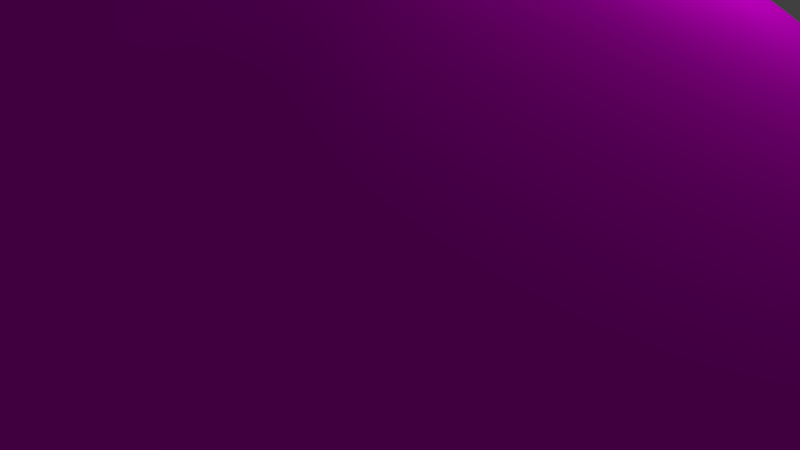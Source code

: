 # Source: charlotte.blend  (saved by Blender 2.82.7; exported with 4.5.12 LTS)
import bpy
from mathutils import Matrix  # noqa: F401  (used for matrix-valued properties, if any)

bpy.ops.wm.read_factory_settings(use_empty=True)
scene = bpy.context.scene
scene.name = 'Scene'

# ---- collections
col_collection_1 = bpy.data.collections.new('Collection 1'); scene.collection.children.link(col_collection_1)

# ---- images (referenced by path relative to the original .blend; pixels are not part of the script)
import os
ASSET_DIR = os.environ.get("B2B_ASSET_DIR", "")  # directory of the original .blend (textures are referenced by path, not embedded)
HERE = os.path.dirname(os.path.abspath(__file__))  # packed textures are extracted next to this script under _unpacked/

def load_image(name, relpath, width, height, colorspace="sRGB"):
    """Load a texture the original file referenced (path relative to the .blend, or extracted next to this script)."""
    p = next((c for c in (os.path.join(HERE, relpath), os.path.join(ASSET_DIR, relpath)) if relpath and os.path.exists(c)), "")
    if p:
        img = bpy.data.images.load(p, check_existing=True)
        img.name = name
    else:  # same state as the original file: an image datablock whose file is absent (Cycles renders it pink)
        img = bpy.data.images.new(name, width, height)
        img.source = "FILE"
        img.filepath = "//" + (relpath or name)
    img.colorspace_settings.name = colorspace
    return img
img_plastique_jpg = load_image('plastique.jpg', 'plastique.jpg', 1024, 1024, 'sRGB')

# ---- materials (node trees are filled in below, after node groups)
mat_material = bpy.data.materials.new('Material')
mat_material.use_transparent_shadow = False

# ---- material node trees
mat_material.use_nodes = True; mat_material.node_tree.nodes.clear()
_N = mat_material.node_tree.nodes; _L = mat_material.node_tree.links
n0 = _N.new('ShaderNodeOutputMaterial'); n0.name = 'Material Output'; n0.location = (300, 300)
n1 = _N.new('ShaderNodeBsdfDiffuse'); n1.name = 'Diffuse BSDF'; n1.location = (10, 300)
n1.inputs[1].default_value = 0.5
n2 = _N.new('ShaderNodeTexImage'); n2.name = 'Image Texture'; n2.location = (-280, 275)
n2.image = img_plastique_jpg
_L.new(n1.outputs[0], n0.inputs[0])
_L.new(n2.outputs[0], n1.inputs[0])
n0.is_active_output = True

# ---- world
world_world = bpy.data.worlds.new('World'); scene.world = world_world
world_world.color = (0.05088, 0.05088, 0.05088)
world_world.use_sun_shadow = False
world_world.sun_shadow_jitter_overblur = 0.0
world_world.cycles.sampling_method = 'MANUAL'

# ---- cameras
cam_camera = bpy.data.cameras.new('Camera')
cam_camera.clip_end = 100.0
cam_camera.lens = 35.0
cam_camera.sensor_width = 32.0
cam_camera.sensor_height = 18.0
cam_camera.ortho_scale = 7.314
cam_camera.dof.focus_distance = 0.0
cam_camera.dof.aperture_fstop = 128.0

# ---- lights
light_lamp = bpy.data.lights.new('Lamp', 'POINT')
light_lamp.transmission_factor = 0.0
light_lamp.cutoff_distance = 30.0
light_lamp.energy = 100.0
light_lamp.shadow_buffer_clip_start = 1.001
light_lamp.shadow_soft_size = 0.1
light_lamp.shadow_maximum_resolution = 0.006
light_lamp.use_absolute_resolution = True

# ---- meshes
me_sphere = bpy.data.meshes.new('Sphere')
me_sphere.from_pydata([(1.222, 1.167, 4.283), (-0.7857, 2.04, 3.991), (-0.8021, 3.008, 3.472), (-0.8046, 3.855, 2.774), (-0.8067, 4.55, 1.923), (-0.8083, 5.067, 0.9521), (-0.8275, 5.383, -0.05335), (1.86, 1.149, 4.283), (2.243, 2.941, 3.472), (2.578, 4.45, 1.923), (2.689, 4.955, 0.9521), (2.098, 1.076, 4.283), (1.409, -1.342, 4.283), (1.691, -2.194, 3.991), (1.944, -3.148, 3.475), (2.281, -5.16, 0.9521), (2.343, -5.468, -0.06535), (-0.6391, -1.367, 4.283), (-0.7516, -2.235, 3.991), (-0.8184, -3.207, 3.475), (-0.7516, -4.048, 2.774), (-0.7516, -4.743, 1.923), (-0.7516, -5.259, 0.9521), (-0.768, -5.571, -0.03971), (2.181, -4.653, 1.923), (2.045, -3.972, 2.774), (-1.337, -1.342, 4.283), (-1.506, -2.194, 3.991), (-1.695, -3.141, 3.472), (-1.86, -3.972, 2.774), (-1.996, -4.653, 1.923), (-2.096, -5.16, 0.9521), (-2.171, -5.466, -0.06892), (3.708, -5.157, -0.06535), (3.587, -4.866, 0.9521), (3.39, -4.389, 1.923), (3.124, -3.747, 2.774), (2.8, -2.965, 3.472), (2.43, -2.072, 3.991), (2.098, -1.27, 4.283), (-1.575, -1.27, 4.283), (-1.908, -2.072, 3.991), (-2.277, -2.965, 3.472), (-2.601, -3.747, 2.774), (-2.867, -4.389, 1.923), (-3.065, -4.866, 0.9521), (-3.195, -5.155, -0.09727), (4.655, -4.65, -0.06535), (4.48, -4.389, 0.9521), (4.193, -3.96, 1.923), (3.807, -3.382, 2.774), (3.337, -2.678, 3.472), (2.8, -1.875, 3.991), (-1.795, -1.153, 4.283), (-2.277, -1.875, 3.991), (-2.814, -2.678, 3.472), (-3.284, -3.382, 2.774), (-3.67, -3.96, 1.923), (-3.957, -4.389, 0.9521), (-4.14, -4.65, -0.1237), (2.317, -1.153, 4.283), (5.484, -3.969, -0.06535), (5.262, -3.747, 0.9521), (4.897, -3.382, 1.923), (4.406, -2.891, 2.774), (3.807, -2.292, 3.472), (-0.621, 1.167, 4.283), (-1.987, -0.9949, 4.283), (-2.601, -1.609, 3.991), (-3.284, -2.292, 3.472), (-3.883, -2.891, 2.774), (-4.374, -3.382, 1.923), (-4.739, -3.747, 0.9521), (-4.967, -3.969, -0.1471), (3.124, -1.609, 3.991), (2.51, -0.9949, 4.283), (6.166, -3.139, -0.06535), (5.904, -2.965, 0.9521), (5.475, -2.678, 1.923), (4.897, -2.292, 2.774), (-2.145, -0.8024, 4.283), (-2.867, -1.285, 3.991), (-3.67, -1.821, 3.472), (-4.374, -2.292, 2.774), (-4.952, -2.678, 1.923), (-5.381, -2.965, 0.9521), (-5.646, -3.139, -0.1667), (4.193, -1.821, 3.472), (3.39, -1.285, 3.991), (2.668, -0.8024, 4.283), (6.672, -2.193, -0.06535), (6.381, -2.072, 0.9521), (5.904, -1.875, 1.923), (-2.263, -0.5829, 4.283), (-3.065, -0.9151, 3.991), (-3.957, -1.285, 3.472), (-4.739, -1.609, 2.774), (-5.381, -1.875, 1.923), (-5.858, -2.072, 0.9521), (-6.151, -2.193, -0.1816), (5.262, -1.609, 2.774), (4.48, -1.285, 3.472), (3.587, -0.9151, 3.991), (2.785, -0.5829, 4.283), (6.983, -1.165, -0.06535), (6.675, -1.104, 0.9521), (-2.335, -0.3446, 4.279), (-3.186, -0.514, 3.991), (-4.134, -0.7025, 3.472), (-4.964, -0.8677, 2.774), (-5.646, -1.003, 1.923), (-6.152, -1.104, 0.9521), (-6.462, -1.165, -0.1914), (6.168, -1.003, 1.923), (5.487, -0.8677, 2.774), (4.656, -0.7025, 3.472), (3.709, -0.514, 3.991), (2.857, -0.3446, 4.279), (7.088, -0.09687, -0.06535), (-1.704, -0.09687, 4.28), (-3.227, -0.09687, 3.987), (-4.193, -0.09687, 3.472), (-5.04, -0.09687, 2.774), (-5.735, -0.09687, 1.923), (-6.251, -0.09687, 0.9521), (-6.567, -0.09705, -0.1956), (6.774, -0.09687, 0.9521), (6.258, -0.09687, 1.923), (5.563, -0.09687, 2.774), (4.716, -0.09687, 3.472), (3.75, -0.09687, 3.987), (2.227, -0.09687, 4.28), (-2.335, 0.1509, 4.279), (-3.186, 0.3203, 3.991), (-4.134, 0.5087, 3.472), (-4.964, 0.6739, 2.774), (-5.646, 0.8095, 1.923), (-6.152, 0.9102, 0.9521), (-6.462, 0.9714, -0.1941), (6.983, 0.9715, -0.06535), (6.675, 0.9102, 0.9521), (6.168, 0.8095, 1.923), (5.487, 0.6739, 2.774), (4.656, 0.5087, 3.472), (3.709, 0.3203, 3.991), (2.857, 0.1509, 4.279), (-2.263, 0.3891, 4.283), (-3.065, 0.7214, 3.991), (-3.957, 1.091, 3.472), (-4.739, 1.415, 2.774), (-5.381, 1.681, 1.923), (-5.858, 1.879, 0.9521), (-6.152, 1.999, -0.1869), (6.672, 1.999, -0.06535), (6.381, 1.879, 0.9521), (5.904, 1.681, 1.923), (5.262, 1.415, 2.774), (4.48, 1.091, 3.472), (3.587, 0.7214, 3.991), (-2.145, 0.6087, 4.283), (-2.867, 1.091, 3.991), (-3.67, 1.628, 3.472), (-4.374, 2.098, 2.774), (-4.952, 2.484, 1.923), (-5.381, 2.771, 0.9521), (-5.647, 2.946, -0.1743), (2.785, 0.3891, 4.283), (6.166, 2.946, -0.06535), (5.904, 2.771, 0.9521), (5.475, 2.484, 1.923), (4.897, 2.098, 2.774), (4.193, 1.628, 3.472), (-1.987, 0.8011, 4.283), (-2.601, 1.415, 3.991), (-3.284, 2.098, 3.472), (-3.883, 2.697, 2.774), (-4.374, 3.188, 1.923), (-4.739, 3.553, 0.9521), (-4.968, 3.776, -0.1568), (3.39, 1.091, 3.991), (2.668, 0.6087, 4.283), (5.484, 3.776, -0.06535), (5.262, 3.553, 0.9521), (4.897, 3.188, 1.923), (4.406, 2.697, 2.774), (-1.795, 0.9591, 4.283), (-2.277, 1.681, 3.991), (-2.814, 2.484, 3.472), (-3.284, 3.188, 2.774), (-3.67, 3.766, 1.923), (-3.957, 4.195, 0.9521), (-4.141, 4.458, -0.135), (3.807, 2.098, 3.472), (3.124, 1.415, 3.991), (2.51, 0.8011, 4.283), (4.655, 4.457, -0.06535), (4.48, 4.195, 0.9521), (4.193, 3.766, 1.923), (-1.575, 1.076, 4.283), (-1.908, 1.879, 3.991), (-2.277, 2.771, 3.472), (-2.601, 3.553, 2.774), (-2.867, 4.195, 1.923), (-3.065, 4.672, 0.9521), (-3.197, 4.964, -0.1099), (3.807, 3.188, 2.774), (3.337, 2.484, 3.472), (2.8, 1.681, 3.991), (2.317, 0.9591, 4.283), (3.708, 4.963, -0.06535), (3.587, 4.672, 0.9521), (-1.319, 1.146, 4.283), (-1.506, 2.0, 3.991), (-1.695, 2.948, 3.472), (-1.86, 3.778, 2.774), (-1.996, 4.46, 1.923), (-2.096, 4.966, 0.9521), (-2.173, 5.276, -0.0823), (3.39, 4.195, 1.923), (3.124, 3.553, 2.774), (2.8, 2.771, 3.472), (2.43, 1.879, 3.991), (2.758, 5.263, -0.06535), (2.427, 3.77, 2.774), (2.034, 1.996, 3.991), (1.504, 2.975, 3.472), (1.741, 4.501, 1.923), (1.82, 5.012, 0.9521), (1.634, 3.813, 2.774), (1.868, 5.323, -0.06535), (1.373, 2.022, 3.991), (-0.8093, 5.48, -0.7491), (-0.7225, -5.65, -0.6767), (-2.264, -5.542, -0.7972), (-3.288, -5.229, -0.9848), (-4.232, -4.717, -1.159), (-5.06, -4.028, -1.314), (4.703, -4.723, -0.7746), (-5.74, -3.186, -1.444), (-6.245, -2.226, -1.543), (6.753, -2.226, -0.7746), (-6.557, -1.183, -1.607), (-6.663, -0.09793, -1.635), (-6.559, 0.9878, -1.625), (-6.25, 2.032, -1.577), (-5.746, 2.996, -1.494), (6.753, 2.032, -0.7746), (-5.069, 3.841, -1.378), (6.238, 2.994, -0.7746), (-4.242, 4.535, -1.234), (5.546, 3.838, -0.7746), (-3.299, 5.052, -1.068), (-2.276, 5.372, -0.8857), (4.703, 4.53, -0.7746), (2.803, 5.345, -0.7746), (2.225, -5.551, -0.7404), (3.741, -5.237, -0.7746), (5.546, -4.031, -0.7746), (6.238, -3.188, -0.7746), (7.176, -0.09687, -0.7746), (7.069, -1.182, -0.7746), (7.069, 0.9886, -0.7746), (3.741, 5.044, -0.7746), (1.739, 5.425, -0.7586), (4.39, -7.537, -1.001), (1.376, -3.191, 3.485), (-0.2681, -3.218, 3.485)], [], [(228, 225, 8, 223), (226, 228, 223, 9), (227, 226, 9, 10), (229, 227, 10, 222), (263, 229, 222, 254), (225, 230, 224, 8), (224, 7, 11, 221), (38, 39, 12, 13), (16, 15, 22, 23), (255, 16, 23, 232), (14, 13, 18, 19), (24, 25, 20, 21), (15, 24, 21, 22), (19, 18, 27, 28), (34, 35, 24, 15), (20, 19, 28, 29), (35, 36, 25, 24), (21, 20, 29, 30), (36, 37, 14, 25), (22, 21, 30, 31), (37, 38, 13, 14), (23, 22, 31, 32), (49, 50, 36, 35), (232, 23, 32, 233), (256, 33, 16, 255), (18, 17, 26, 27), (33, 34, 15, 16), (32, 31, 45, 46), (48, 49, 35, 34), (233, 32, 46, 234), (50, 51, 37, 36), (27, 26, 40, 41), (51, 52, 38, 37), (28, 27, 41, 42), (52, 60, 39, 38), (29, 28, 42, 43), (30, 29, 43, 44), (237, 47, 33, 256), (31, 30, 44, 45), (47, 48, 34, 33), (61, 62, 48, 47), (43, 42, 55, 56), (62, 63, 49, 48), (44, 43, 56, 57), (63, 64, 50, 49), (45, 44, 57, 58), (64, 65, 51, 50), (46, 45, 58, 59), (65, 74, 52, 51), (234, 46, 59, 235), (12, 39, 60, 75, 89, 103, 117, 131, 119, 106, 93, 80, 67, 53, 40, 26, 17), (41, 40, 53, 54), (257, 61, 47, 237), (42, 41, 54, 55), (258, 76, 61, 257), (235, 59, 73, 236), (74, 75, 60, 52), (54, 53, 67, 68), (78, 79, 64, 63), (55, 54, 68, 69), (79, 87, 65, 64), (56, 55, 69, 70), (87, 88, 74, 65), (57, 56, 70, 71), (88, 89, 75, 74), (58, 57, 71, 72), (240, 90, 76, 258), (71, 70, 83, 84), (90, 91, 77, 76), (72, 71, 84, 85), (91, 92, 78, 77), (73, 72, 85, 86), (92, 100, 79, 78), (236, 73, 86, 238), (76, 77, 62, 61), (68, 67, 80, 81), (77, 78, 63, 62), (69, 68, 81, 82), (70, 69, 82, 83), (100, 101, 87, 79), (81, 80, 93, 94), (101, 102, 88, 87), (82, 81, 94, 95), (102, 103, 89, 88), (83, 82, 95, 96), (114, 115, 101, 100), (84, 83, 96, 97), (115, 116, 102, 101), (85, 84, 97, 98), (116, 117, 103, 102), (86, 85, 98, 99), (238, 86, 99, 239), (97, 96, 109, 110), (118, 126, 105, 104), (98, 97, 110, 111), (126, 127, 113, 105), (99, 98, 111, 112), (127, 128, 114, 113), (239, 99, 112, 241), (260, 104, 90, 240), (94, 93, 106, 107), (104, 105, 91, 90), (95, 94, 107, 108), (105, 113, 92, 91), (96, 95, 108, 109), (113, 114, 100, 92), (128, 129, 115, 114), (107, 106, 119, 120), (129, 130, 116, 115), (108, 107, 120, 121), (130, 131, 117, 116), (109, 108, 121, 122), (110, 109, 122, 123), (259, 118, 104, 260), (111, 110, 123, 124), (143, 144, 130, 129), (112, 111, 124, 125), (144, 145, 131, 130), (241, 112, 125, 242), (141, 142, 128, 127), (124, 123, 136, 137), (142, 143, 129, 128), (125, 124, 137, 138), (153, 154, 140, 139), (242, 125, 138, 243), (120, 119, 132, 133), (261, 139, 118, 259), (121, 120, 133, 134), (139, 140, 126, 118), (122, 121, 134, 135), (140, 141, 127, 126), (123, 122, 135, 136), (133, 132, 146, 147), (155, 156, 142, 141), (134, 133, 147, 148), (156, 157, 143, 142), (135, 134, 148, 149), (157, 158, 144, 143), (136, 135, 149, 150), (158, 166, 145, 144), (137, 136, 150, 151), (138, 137, 151, 152), (246, 153, 139, 261), (243, 138, 152, 244), (154, 155, 141, 140), (151, 150, 163, 164), (168, 169, 155, 154), (152, 151, 164, 165), (169, 170, 156, 155), (244, 152, 165, 245), (171, 179, 158, 157), (147, 146, 159, 160), (179, 180, 166, 158), (148, 147, 160, 161), (149, 148, 161, 162), (248, 167, 153, 246), (150, 149, 162, 163), (167, 168, 154, 153), (182, 183, 169, 168), (161, 160, 173, 174), (183, 184, 170, 169), (162, 161, 174, 175), (184, 192, 171, 170), (163, 162, 175, 176), (192, 193, 179, 171), (164, 163, 176, 177), (193, 194, 180, 179), (165, 164, 177, 178), (245, 165, 178, 247), (170, 171, 157, 156), (160, 159, 172, 173), (195, 196, 182, 181), (178, 177, 190, 191), (196, 197, 183, 182), (247, 178, 191, 249), (250, 181, 167, 248), (173, 172, 185, 186), (181, 182, 168, 167), (174, 173, 186, 187), (207, 208, 194, 193), (175, 174, 187, 188), (176, 175, 188, 189), (253, 195, 181, 250), (177, 176, 189, 190), (206, 207, 193, 192), (188, 187, 200, 201), (210, 218, 197, 196), (189, 188, 201, 202), (218, 219, 205, 197), (190, 189, 202, 203), (219, 220, 206, 205), (191, 190, 203, 204), (220, 221, 207, 206), (249, 191, 204, 251), (197, 205, 184, 183), (186, 185, 198, 199), (205, 206, 192, 184), (187, 186, 199, 200), (10, 9, 218, 210), (251, 204, 217, 252), (221, 11, 208, 207), (199, 198, 211, 212), (200, 199, 212, 213), (262, 209, 195, 253), (201, 200, 213, 214), (209, 210, 196, 195), (202, 201, 214, 215), (254, 222, 209, 262), (203, 202, 215, 216), (222, 10, 210, 209), (204, 203, 216, 217), (214, 213, 2, 3), (223, 8, 220, 219), (215, 214, 3, 4), (216, 215, 4, 5), (217, 216, 5, 6), (8, 224, 221, 220), (252, 217, 6, 231), (212, 211, 66, 1), (213, 212, 1, 2), (9, 223, 219, 218), (2, 1, 230, 225), (231, 6, 229, 263), (6, 5, 227, 229), (5, 4, 226, 227), (4, 3, 228, 226), (0, 7, 224, 230), (59, 58, 72, 73), (7, 0, 66, 211, 198, 185, 172, 159, 146, 132, 119, 131, 145, 166, 180, 194, 208, 11), (13, 12, 17, 18), (1, 66, 0, 230), (20, 25, 14, 265, 266, 19), (3, 2, 225, 228), (14, 19, 266, 265)])
me_sphere.polygons.foreach_set('use_smooth', [True] * 234)
_uv = me_sphere.uv_layers.new(name='UVMap')
_uv.uv.foreach_set('vector', [0.4557, 0.3073, 0.4613, 0.3546, 0.4499, 0.3554, 0.4432, 0.3089, 0.4496, 0.2571, 0.4557, 0.3073, 0.4432, 0.3089, 0.4357, 0.2595, 0.4429, 0.2026, 0.4496, 0.2571, 0.4357, 0.2595, 0.4273, 0.2061, 0.4355, 0.1427, 0.4429, 0.2026, 0.4273, 0.2061, 0.4179, 0.1471, 0.4303, 0.09306, 0.4355, 0.1427, 0.4179, 0.1471, 0.4107, 0.09844, 0.4613, 0.3546, 0.4663, 0.3997, 0.456, 0.4, 0.4499, 0.3554, 0.456, 0.4, 0.4616, 0.4436, 0.4561, 0.4459, 0.4451, 0.405, 0.4424, 0.5663, 0.4547, 0.5263, 0.4601, 0.5291, 0.4532, 0.5719, 0.4019, 0.8328, 0.415, 0.7714, 0.5468, 0.7872, 0.5512, 0.8519, 0.3917, 0.8852, 0.4019, 0.8328, 0.5512, 0.8519, 0.5593, 0.8917, 0.4467, 0.6154, 0.4532, 0.5719, 0.5359, 0.5782, 0.5355, 0.6252, 0.4268, 0.7166, 0.4375, 0.6665, 0.5403, 0.6785, 0.5432, 0.7299, 0.415, 0.7714, 0.4268, 0.7166, 0.5432, 0.7299, 0.5468, 0.7872, 0.5355, 0.6252, 0.5359, 0.5782, 0.5476, 0.5765, 0.554, 0.6221, 0.3804, 0.7498, 0.3986, 0.699, 0.4268, 0.7166, 0.415, 0.7714, 0.5403, 0.6785, 0.5355, 0.6252, 0.554, 0.6221, 0.5629, 0.671, 0.3986, 0.699, 0.415, 0.6525, 0.4375, 0.6665, 0.4268, 0.7166, 0.5432, 0.7299, 0.5403, 0.6785, 0.5629, 0.671, 0.5727, 0.7209, 0.415, 0.6525, 0.4298, 0.6074, 0.4467, 0.6154, 0.4375, 0.6665, 0.5468, 0.7872, 0.5432, 0.7299, 0.5727, 0.7209, 0.5835, 0.7759, 0.4298, 0.6074, 0.4424, 0.5663, 0.4532, 0.5719, 0.4467, 0.6154, 0.5512, 0.8519, 0.5468, 0.7872, 0.5835, 0.7759, 0.5961, 0.8384, 0.3732, 0.6742, 0.3948, 0.6332, 0.415, 0.6525, 0.3986, 0.699, 0.5593, 0.8917, 0.5512, 0.8519, 0.5961, 0.8384, 0.613, 0.8918, 0.3427, 0.8561, 0.3599, 0.8072, 0.4019, 0.8328, 0.3917, 0.8852, 0.5359, 0.5782, 0.5363, 0.5334, 0.542, 0.5327, 0.5476, 0.5765, 0.3599, 0.8072, 0.3804, 0.7498, 0.415, 0.7714, 0.4019, 0.8328, 0.5961, 0.8384, 0.5835, 0.7759, 0.6179, 0.7543, 0.6382, 0.8114, 0.3491, 0.719, 0.3732, 0.6742, 0.3986, 0.699, 0.3804, 0.7498, 0.613, 0.8918, 0.5961, 0.8384, 0.6382, 0.8114, 0.6668, 0.8726, 0.3948, 0.6332, 0.4147, 0.5942, 0.4298, 0.6074, 0.415, 0.6525, 0.5476, 0.5765, 0.542, 0.5327, 0.5475, 0.5303, 0.5587, 0.5713, 0.4147, 0.5942, 0.4326, 0.5577, 0.4424, 0.5663, 0.4298, 0.6074, 0.554, 0.6221, 0.5476, 0.5765, 0.5587, 0.5713, 0.5709, 0.6136, 0.4326, 0.5577, 0.4498, 0.5221, 0.4547, 0.5263, 0.4424, 0.5663, 0.5629, 0.671, 0.554, 0.6221, 0.5709, 0.6136, 0.5848, 0.6577, 0.5727, 0.7209, 0.5629, 0.671, 0.5848, 0.6577, 0.6005, 0.7039, 0.2984, 0.8128, 0.3217, 0.7697, 0.3599, 0.8072, 0.3427, 0.8561, 0.5835, 0.7759, 0.5727, 0.7209, 0.6005, 0.7039, 0.6179, 0.7543, 0.3217, 0.7697, 0.3491, 0.719, 0.3804, 0.7498, 0.3599, 0.8072, 0.2889, 0.7219, 0.3222, 0.6801, 0.3491, 0.719, 0.3217, 0.7697, 0.5848, 0.6577, 0.5709, 0.6136, 0.586, 0.6006, 0.6047, 0.6395, 0.3222, 0.6801, 0.3514, 0.643, 0.3732, 0.6742, 0.3491, 0.719, 0.6005, 0.7039, 0.5848, 0.6577, 0.6047, 0.6395, 0.6253, 0.6797, 0.3514, 0.643, 0.3776, 0.609, 0.3948, 0.6332, 0.3732, 0.6742, 0.6179, 0.7543, 0.6005, 0.7039, 0.6253, 0.6797, 0.6483, 0.7237, 0.3776, 0.609, 0.4017, 0.5769, 0.4147, 0.5942, 0.3948, 0.6332, 0.6382, 0.8114, 0.6179, 0.7543, 0.6483, 0.7237, 0.6752, 0.773, 0.4017, 0.5769, 0.424, 0.5464, 0.4326, 0.5577, 0.4147, 0.5942, 0.6668, 0.8726, 0.6382, 0.8114, 0.6752, 0.773, 0.7167, 0.8357, 0.4601, 0.5291, 0.4547, 0.5263, 0.4498, 0.5221, 0.4455, 0.5165, 0.442, 0.5098, 0.4395, 0.5022, 0.4379, 0.4941, 0.4375, 0.4855, 0.566, 0.4908, 0.5653, 0.4994, 0.5636, 0.5073, 0.5607, 0.5147, 0.5571, 0.5211, 0.5526, 0.5264, 0.5475, 0.5303, 0.542, 0.5327, 0.5363, 0.5334, 0.5587, 0.5713, 0.5475, 0.5303, 0.5526, 0.5264, 0.5688, 0.5632, 0.2606, 0.7574, 0.2889, 0.7219, 0.3217, 0.7697, 0.2984, 0.8128, 0.5709, 0.6136, 0.5587, 0.5713, 0.5688, 0.5632, 0.586, 0.6006, 0.2308, 0.6925, 0.263, 0.6658, 0.2889, 0.7219, 0.2606, 0.7574, 0.7167, 0.8357, 0.6752, 0.773, 0.7059, 0.726, 0.7597, 0.7835, 0.424, 0.5464, 0.4455, 0.5165, 0.4498, 0.5221, 0.4326, 0.5577, 0.5688, 0.5632, 0.5526, 0.5264, 0.5571, 0.5211, 0.5775, 0.5523, 0.334, 0.6064, 0.3638, 0.5806, 0.3776, 0.609, 0.3514, 0.643, 0.586, 0.6006, 0.5688, 0.5632, 0.5775, 0.5523, 0.5989, 0.5838, 0.3638, 0.5806, 0.3913, 0.5562, 0.4017, 0.5769, 0.3776, 0.609, 0.6047, 0.6395, 0.586, 0.6006, 0.5989, 0.5838, 0.6218, 0.6162, 0.3913, 0.5562, 0.4171, 0.5328, 0.424, 0.5464, 0.4017, 0.5769, 0.6253, 0.6797, 0.6047, 0.6395, 0.6218, 0.6162, 0.6465, 0.6498, 0.4171, 0.5328, 0.442, 0.5098, 0.4455, 0.5165, 0.424, 0.5464, 0.6483, 0.7237, 0.6253, 0.6797, 0.6465, 0.6498, 0.6738, 0.6858, 0.21, 0.6206, 0.2448, 0.6038, 0.263, 0.6658, 0.2308, 0.6925, 0.6465, 0.6498, 0.6218, 0.6162, 0.6355, 0.589, 0.6635, 0.6151, 0.2448, 0.6038, 0.2856, 0.5837, 0.3008, 0.6344, 0.263, 0.6658, 0.6738, 0.6858, 0.6465, 0.6498, 0.6635, 0.6151, 0.6943, 0.643, 0.2856, 0.5837, 0.3215, 0.5657, 0.334, 0.6064, 0.3008, 0.6344, 0.7059, 0.726, 0.6738, 0.6858, 0.6943, 0.643, 0.7296, 0.6725, 0.3215, 0.5657, 0.3539, 0.549, 0.3638, 0.5806, 0.334, 0.6064, 0.7597, 0.7835, 0.7059, 0.726, 0.7296, 0.6725, 0.7938, 0.7196, 0.263, 0.6658, 0.3008, 0.6344, 0.3222, 0.6801, 0.2889, 0.7219, 0.5775, 0.5523, 0.5571, 0.5211, 0.5607, 0.5147, 0.5847, 0.5393, 0.3008, 0.6344, 0.334, 0.6064, 0.3514, 0.643, 0.3222, 0.6801, 0.5989, 0.5838, 0.5775, 0.5523, 0.5847, 0.5393, 0.6094, 0.5639, 0.6218, 0.6162, 0.5989, 0.5838, 0.6094, 0.5639, 0.6355, 0.589, 0.3539, 0.549, 0.3839, 0.533, 0.3913, 0.5562, 0.3638, 0.5806, 0.5847, 0.5393, 0.5607, 0.5147, 0.5636, 0.5073, 0.59, 0.5245, 0.3839, 0.533, 0.4121, 0.5175, 0.4171, 0.5328, 0.3913, 0.5562, 0.6094, 0.5639, 0.5847, 0.5393, 0.59, 0.5245, 0.6172, 0.5417, 0.4121, 0.5175, 0.4395, 0.5022, 0.442, 0.5098, 0.4171, 0.5328, 0.6355, 0.589, 0.6094, 0.5639, 0.6172, 0.5417, 0.6456, 0.559, 0.3483, 0.5153, 0.3795, 0.5082, 0.3839, 0.533, 0.3539, 0.549, 0.6635, 0.6151, 0.6355, 0.589, 0.6456, 0.559, 0.6759, 0.577, 0.3795, 0.5082, 0.4092, 0.501, 0.4121, 0.5175, 0.3839, 0.533, 0.6943, 0.643, 0.6635, 0.6151, 0.6759, 0.577, 0.709, 0.596, 0.4092, 0.501, 0.4379, 0.4941, 0.4395, 0.5022, 0.4121, 0.5175, 0.7296, 0.6725, 0.6943, 0.643, 0.709, 0.596, 0.7463, 0.6155, 0.7938, 0.7196, 0.7296, 0.6725, 0.7463, 0.6155, 0.818, 0.6482, 0.6759, 0.577, 0.6456, 0.559, 0.6518, 0.5271, 0.6835, 0.5367, 0.2333, 0.4712, 0.2754, 0.4749, 0.2771, 0.5299, 0.2348, 0.5381, 0.709, 0.596, 0.6759, 0.577, 0.6835, 0.5367, 0.7181, 0.5466, 0.2754, 0.4749, 0.3131, 0.4782, 0.3145, 0.5224, 0.2771, 0.5299, 0.7463, 0.6155, 0.709, 0.596, 0.7181, 0.5466, 0.7562, 0.5565, 0.3131, 0.4782, 0.347, 0.4807, 0.3483, 0.5153, 0.3145, 0.5224, 0.818, 0.6482, 0.7463, 0.6155, 0.7562, 0.5565, 0.832, 0.5729, 0.1988, 0.5447, 0.2348, 0.5381, 0.2448, 0.6038, 0.21, 0.6206, 0.59, 0.5245, 0.5636, 0.5073, 0.5653, 0.4994, 0.5934, 0.5086, 0.2348, 0.5381, 0.2771, 0.5299, 0.2856, 0.5837, 0.2448, 0.6038, 0.6172, 0.5417, 0.59, 0.5245, 0.5934, 0.5086, 0.622, 0.5178, 0.2771, 0.5299, 0.3145, 0.5224, 0.3215, 0.5657, 0.2856, 0.5837, 0.6456, 0.559, 0.6172, 0.5417, 0.622, 0.5178, 0.6518, 0.5271, 0.3145, 0.5224, 0.3483, 0.5153, 0.3539, 0.549, 0.3215, 0.5657, 0.347, 0.4807, 0.3785, 0.4826, 0.3795, 0.5082, 0.3483, 0.5153, 0.5934, 0.5086, 0.5653, 0.4994, 0.566, 0.4908, 0.5947, 0.4921, 0.3785, 0.4826, 0.4084, 0.4842, 0.4092, 0.501, 0.3795, 0.5082, 0.622, 0.5178, 0.5934, 0.5086, 0.5947, 0.4921, 0.6239, 0.4932, 0.4084, 0.4842, 0.4375, 0.4855, 0.4379, 0.4941, 0.4092, 0.501, 0.6518, 0.5271, 0.622, 0.5178, 0.6239, 0.4932, 0.6542, 0.4943, 0.6835, 0.5367, 0.6518, 0.5271, 0.6542, 0.4943, 0.6863, 0.4953, 0.1972, 0.4677, 0.2333, 0.4712, 0.2348, 0.5381, 0.1988, 0.5447, 0.7181, 0.5466, 0.6835, 0.5367, 0.6863, 0.4953, 0.721, 0.4962, 0.3807, 0.4573, 0.4098, 0.4674, 0.4084, 0.4842, 0.3785, 0.4826, 0.7562, 0.5565, 0.7181, 0.5466, 0.721, 0.4962, 0.7601, 0.4965, 0.4098, 0.4674, 0.4382, 0.4768, 0.4375, 0.4855, 0.4084, 0.4842, 0.832, 0.5729, 0.7562, 0.5565, 0.7601, 0.4965, 0.8362, 0.4966, 0.3173, 0.4345, 0.3501, 0.4465, 0.347, 0.4807, 0.3131, 0.4782, 0.721, 0.4962, 0.6863, 0.4953, 0.6842, 0.4539, 0.7186, 0.446, 0.3501, 0.4465, 0.3807, 0.4573, 0.3785, 0.4826, 0.347, 0.4807, 0.7601, 0.4965, 0.721, 0.4962, 0.7186, 0.446, 0.7568, 0.4365, 0.255, 0.3427, 0.2931, 0.3696, 0.2813, 0.4209, 0.2399, 0.4052, 0.8362, 0.4966, 0.7601, 0.4965, 0.7568, 0.4365, 0.8328, 0.4206, 0.5947, 0.4921, 0.566, 0.4908, 0.5656, 0.4823, 0.5939, 0.4757, 0.2052, 0.3916, 0.2399, 0.4052, 0.2333, 0.4712, 0.1972, 0.4677, 0.6239, 0.4932, 0.5947, 0.4921, 0.5939, 0.4757, 0.6227, 0.4686, 0.2399, 0.4052, 0.2813, 0.4209, 0.2754, 0.4749, 0.2333, 0.4712, 0.6542, 0.4943, 0.6239, 0.4932, 0.6227, 0.4686, 0.6525, 0.4614, 0.2813, 0.4209, 0.3173, 0.4345, 0.3131, 0.4782, 0.2754, 0.4749, 0.6863, 0.4953, 0.6542, 0.4943, 0.6525, 0.4614, 0.6842, 0.4539, 0.5939, 0.4757, 0.5656, 0.4823, 0.5642, 0.4743, 0.5911, 0.4596, 0.3268, 0.393, 0.3574, 0.4139, 0.3501, 0.4465, 0.3173, 0.4345, 0.6227, 0.4686, 0.5939, 0.4757, 0.5911, 0.4596, 0.6185, 0.4447, 0.3574, 0.4139, 0.386, 0.4331, 0.3807, 0.4573, 0.3501, 0.4465, 0.6525, 0.4614, 0.6227, 0.4686, 0.6185, 0.4447, 0.647, 0.4295, 0.386, 0.4331, 0.4134, 0.4513, 0.4098, 0.4674, 0.3807, 0.4573, 0.6842, 0.4539, 0.6525, 0.4614, 0.647, 0.4295, 0.6774, 0.4137, 0.4134, 0.4513, 0.44, 0.4688, 0.4382, 0.4768, 0.4098, 0.4674, 0.7186, 0.446, 0.6842, 0.4539, 0.6774, 0.4137, 0.7105, 0.397, 0.7568, 0.4365, 0.7186, 0.446, 0.7105, 0.397, 0.7472, 0.378, 0.2228, 0.3196, 0.255, 0.3427, 0.2399, 0.4052, 0.2052, 0.3916, 0.8328, 0.4206, 0.7568, 0.4365, 0.7472, 0.378, 0.8197, 0.3457, 0.2931, 0.3696, 0.3268, 0.393, 0.3173, 0.4345, 0.2813, 0.4209, 0.7105, 0.397, 0.6774, 0.4137, 0.6659, 0.3757, 0.6968, 0.3503, 0.3112, 0.3228, 0.3412, 0.3549, 0.3268, 0.393, 0.2931, 0.3696, 0.7472, 0.378, 0.7105, 0.397, 0.6968, 0.3503, 0.7313, 0.3219, 0.3412, 0.3549, 0.3687, 0.384, 0.3574, 0.4139, 0.3268, 0.393, 0.8197, 0.3457, 0.7472, 0.378, 0.7313, 0.3219, 0.7967, 0.2752, 0.3943, 0.4109, 0.4189, 0.4365, 0.4134, 0.4513, 0.386, 0.4331, 0.5911, 0.4596, 0.5642, 0.4743, 0.5618, 0.4668, 0.5863, 0.4447, 0.4189, 0.4365, 0.4428, 0.4615, 0.44, 0.4688, 0.4134, 0.4513, 0.6185, 0.4447, 0.5911, 0.4596, 0.5863, 0.4447, 0.6114, 0.4224, 0.647, 0.4295, 0.6185, 0.4447, 0.6114, 0.4224, 0.6377, 0.3995, 0.2489, 0.2546, 0.2774, 0.286, 0.255, 0.3427, 0.2228, 0.3196, 0.6774, 0.4137, 0.647, 0.4295, 0.6377, 0.3995, 0.6659, 0.3757, 0.2774, 0.286, 0.3112, 0.3228, 0.2931, 0.3696, 0.255, 0.3427, 0.3346, 0.2819, 0.3601, 0.3217, 0.3412, 0.3549, 0.3112, 0.3228, 0.6114, 0.4224, 0.5863, 0.4447, 0.5797, 0.4313, 0.6017, 0.4023, 0.3601, 0.3217, 0.3834, 0.3578, 0.3687, 0.384, 0.3412, 0.3549, 0.6377, 0.3995, 0.6114, 0.4224, 0.6017, 0.4023, 0.6249, 0.3724, 0.3834, 0.3578, 0.4053, 0.3914, 0.3943, 0.4109, 0.3687, 0.384, 0.6659, 0.3757, 0.6377, 0.3995, 0.6249, 0.3724, 0.6499, 0.3411, 0.4053, 0.3914, 0.4262, 0.4236, 0.4189, 0.4365, 0.3943, 0.4109, 0.6968, 0.3503, 0.6659, 0.3757, 0.6499, 0.3411, 0.6776, 0.3075, 0.4262, 0.4236, 0.4465, 0.455, 0.4428, 0.4615, 0.4189, 0.4365, 0.7313, 0.3219, 0.6968, 0.3503, 0.6776, 0.3075, 0.7088, 0.2698, 0.7967, 0.2752, 0.7313, 0.3219, 0.7088, 0.2698, 0.7643, 0.2122, 0.3687, 0.384, 0.3943, 0.4109, 0.386, 0.4331, 0.3574, 0.4139, 0.5863, 0.4447, 0.5618, 0.4668, 0.5585, 0.4601, 0.5797, 0.4313, 0.34, 0.1971, 0.3624, 0.2481, 0.3346, 0.2819, 0.3061, 0.237, 0.7088, 0.2698, 0.6776, 0.3075, 0.6534, 0.2698, 0.68, 0.2235, 0.3624, 0.2481, 0.3826, 0.2942, 0.3601, 0.3217, 0.3346, 0.2819, 0.7643, 0.2122, 0.7088, 0.2698, 0.68, 0.2235, 0.7237, 0.1601, 0.2823, 0.1987, 0.3061, 0.237, 0.2774, 0.286, 0.2489, 0.2546, 0.5797, 0.4313, 0.5585, 0.4601, 0.5543, 0.4545, 0.5716, 0.4201, 0.3061, 0.237, 0.3346, 0.2819, 0.3112, 0.3228, 0.2774, 0.286, 0.6017, 0.4023, 0.5797, 0.4313, 0.5716, 0.4201, 0.5896, 0.3852, 0.435, 0.413, 0.451, 0.4498, 0.4465, 0.455, 0.4262, 0.4236, 0.6249, 0.3724, 0.6017, 0.4023, 0.5896, 0.3852, 0.6088, 0.3491, 0.6499, 0.3411, 0.6249, 0.3724, 0.6088, 0.3491, 0.6298, 0.311, 0.3213, 0.1534, 0.34, 0.1971, 0.3061, 0.237, 0.2823, 0.1987, 0.6776, 0.3075, 0.6499, 0.3411, 0.6298, 0.311, 0.6534, 0.2698, 0.4185, 0.3753, 0.435, 0.413, 0.4262, 0.4236, 0.4053, 0.3914, 0.6088, 0.3491, 0.5896, 0.3852, 0.5754, 0.3716, 0.59, 0.3304, 0.3938, 0.2233, 0.4081, 0.2734, 0.3826, 0.2942, 0.3624, 0.2481, 0.6298, 0.311, 0.6088, 0.3491, 0.59, 0.3304, 0.6061, 0.2866, 0.4081, 0.2734, 0.4213, 0.3197, 0.4012, 0.3361, 0.3826, 0.2942, 0.6534, 0.2698, 0.6298, 0.311, 0.6061, 0.2866, 0.6244, 0.2389, 0.4213, 0.3197, 0.4335, 0.3632, 0.4185, 0.3753, 0.4012, 0.3361, 0.68, 0.2235, 0.6534, 0.2698, 0.6244, 0.2389, 0.6452, 0.1851, 0.4335, 0.3632, 0.4451, 0.405, 0.435, 0.413, 0.4185, 0.3753, 0.7237, 0.1601, 0.68, 0.2235, 0.6452, 0.1851, 0.6765, 0.122, 0.3826, 0.2942, 0.4012, 0.3361, 0.3834, 0.3578, 0.3601, 0.3217, 0.5716, 0.4201, 0.5543, 0.4545, 0.5495, 0.4503, 0.5621, 0.4113, 0.4012, 0.3361, 0.4185, 0.3753, 0.4053, 0.3914, 0.3834, 0.3578, 0.5896, 0.3852, 0.5716, 0.4201, 0.5621, 0.4113, 0.5754, 0.3716, 0.4273, 0.2061, 0.4357, 0.2595, 0.4081, 0.2734, 0.3938, 0.2233, 0.6765, 0.122, 0.6452, 0.1851, 0.6055, 0.157, 0.6252, 0.1003, 0.4451, 0.405, 0.4561, 0.4459, 0.451, 0.4498, 0.435, 0.413, 0.5621, 0.4113, 0.5495, 0.4503, 0.5442, 0.4475, 0.5515, 0.4054, 0.5754, 0.3716, 0.5621, 0.4113, 0.5515, 0.4054, 0.5597, 0.3623, 0.3646, 0.1195, 0.3776, 0.1667, 0.34, 0.1971, 0.3213, 0.1534, 0.59, 0.3304, 0.5754, 0.3716, 0.5597, 0.3623, 0.5689, 0.3173, 0.3776, 0.1667, 0.3938, 0.2233, 0.3624, 0.2481, 0.34, 0.1971, 0.6061, 0.2866, 0.59, 0.3304, 0.5689, 0.3173, 0.5795, 0.2691, 0.4107, 0.09844, 0.4179, 0.1471, 0.3776, 0.1667, 0.3646, 0.1195, 0.6244, 0.2389, 0.6061, 0.2866, 0.5795, 0.2691, 0.5917, 0.2161, 0.4179, 0.1471, 0.4273, 0.2061, 0.3938, 0.2233, 0.3776, 0.1667, 0.6452, 0.1851, 0.6244, 0.2389, 0.5917, 0.2161, 0.6055, 0.157, 0.5689, 0.3173, 0.5597, 0.3623, 0.5429, 0.3572, 0.5464, 0.3097, 0.4432, 0.3089, 0.4499, 0.3554, 0.4335, 0.3632, 0.4213, 0.3197, 0.5795, 0.2691, 0.5689, 0.3173, 0.5464, 0.3097, 0.5508, 0.2587, 0.5917, 0.2161, 0.5795, 0.2691, 0.5508, 0.2587, 0.5564, 0.2029, 0.6055, 0.157, 0.5917, 0.2161, 0.5564, 0.2029, 0.5629, 0.1411, 0.4499, 0.3554, 0.456, 0.4, 0.4451, 0.405, 0.4335, 0.3632, 0.6252, 0.1003, 0.6055, 0.157, 0.5629, 0.1411, 0.5735, 0.09665, 0.5515, 0.4054, 0.5442, 0.4475, 0.5358, 0.4469, 0.5404, 0.4025, 0.5597, 0.3623, 0.5515, 0.4054, 0.5404, 0.4025, 0.5429, 0.3572, 0.4357, 0.2595, 0.4432, 0.3089, 0.4213, 0.3197, 0.4081, 0.2734, 0.5429, 0.3572, 0.5404, 0.4025, 0.4663, 0.3997, 0.4613, 0.3546, 0.5735, 0.09665, 0.5629, 0.1411, 0.4355, 0.1427, 0.4303, 0.09306, 0.5629, 0.1411, 0.5564, 0.2029, 0.4429, 0.2026, 0.4355, 0.1427, 0.5564, 0.2029, 0.5508, 0.2587, 0.4496, 0.2571, 0.4429, 0.2026, 0.5508, 0.2587, 0.5464, 0.3097, 0.4557, 0.3073, 0.4496, 0.2571, 0.4673, 0.4429, 0.4616, 0.4436, 0.456, 0.4, 0.4663, 0.3997, 0.6752, 0.773, 0.6483, 0.7237, 0.6738, 0.6858, 0.7059, 0.726, 0.4616, 0.4436, 0.4673, 0.4429, 0.5358, 0.4469, 0.5442, 0.4475, 0.5495, 0.4503, 0.5543, 0.4545, 0.5585, 0.4601, 0.5618, 0.4668, 0.5642, 0.4743, 0.5656, 0.4823, 0.566, 0.4908, 0.4375, 0.4855, 0.4382, 0.4768, 0.44, 0.4688, 0.4428, 0.4615, 0.4465, 0.455, 0.451, 0.4498, 0.4561, 0.4459, 0.4532, 0.5719, 0.4601, 0.5291, 0.5363, 0.5334, 0.5359, 0.5782, 0.5404, 0.4025, 0.5358, 0.4469, 0.4673, 0.4429, 0.4663, 0.3997, 0.5403, 0.6785, 0.4375, 0.6665, 0.4467, 0.6154, 0.4481, 0.6167, 0.5349, 0.6265, 0.5355, 0.6252, 0.5464, 0.3097, 0.5429, 0.3572, 0.4613, 0.3546, 0.4557, 0.3073, 0.4467, 0.6154, 0.5355, 0.6252, 0.5349, 0.6265, 0.4481, 0.6167])
me_sphere.materials.append(mat_material)
me_sphere.materials.append(None)
me_sphere.use_remesh_preserve_volume = False
me_sphere.use_remesh_preserve_attributes = False
me_sphere.use_mirror_vertex_groups = False
me_sphere.update()

# ---- objects
ob_sphere = bpy.data.objects.new('Sphere', me_sphere)
ob_lamp = bpy.data.objects.new('Lamp', light_lamp)
ob_camera = bpy.data.objects.new('Camera', cam_camera)

# ---- transforms, parenting, visibility, modifiers, constraints
ob_sphere.location = (0.0, 0.0, 0.0)
ob_sphere.lineart.crease_threshold = 0.0
_m = ob_sphere.modifiers.new('Subdivision', 'SUBSURF')
_m.uv_smooth = 'PRESERVE_CORNERS'
_m.levels = 3
_m.show_only_control_edges = False
ob_lamp.location = (4.076, 1.005, 5.904)
ob_lamp.rotation_euler = (0.6503, 0.05522, 1.866)
ob_lamp.lock_rotations_4d = False
ob_lamp.empty_display_type = 'ARROWS'
ob_lamp.color = (0.0, 0.0, 0.0, 0.0)
ob_lamp.lineart.crease_threshold = 0.0
ob_camera.location = (7.481, -6.508, 5.344)
ob_camera.rotation_euler = (1.109, 0.0, 0.8149)
ob_camera.lock_rotations_4d = False
ob_camera.empty_display_type = 'ARROWS'
ob_camera.color = (0.0, 0.0, 0.0, 0.0)
ob_camera.display_type = 'WIRE'
ob_camera.lineart.crease_threshold = 0.0

# ---- collection membership
col_collection_1.objects.link(ob_sphere)
col_collection_1.objects.link(ob_lamp)
col_collection_1.objects.link(ob_camera)

# ---- scene / render settings (as saved in the file)
scene.camera = ob_camera
scene.frame_start = 1; scene.frame_end = 250; scene.frame_set(1)
scene.render.engine = 'BLENDER_EEVEE_NEXT'
scene.render.resolution_percentage = 50
scene.render.dither_intensity = 0.0
scene.cycles.use_denoising = False
scene.cycles.samples = 128
scene.cycles.sampling_pattern = 'TABULATED_SOBOL'
scene.cycles.use_adaptive_sampling = False
scene.cycles.use_light_tree = False
scene.cycles.blur_glossy = 0.0
scene.cycles.sample_clamp_indirect = 0.0
scene.view_settings.view_transform = 'Standard'
bpy.context.view_layer.update()
